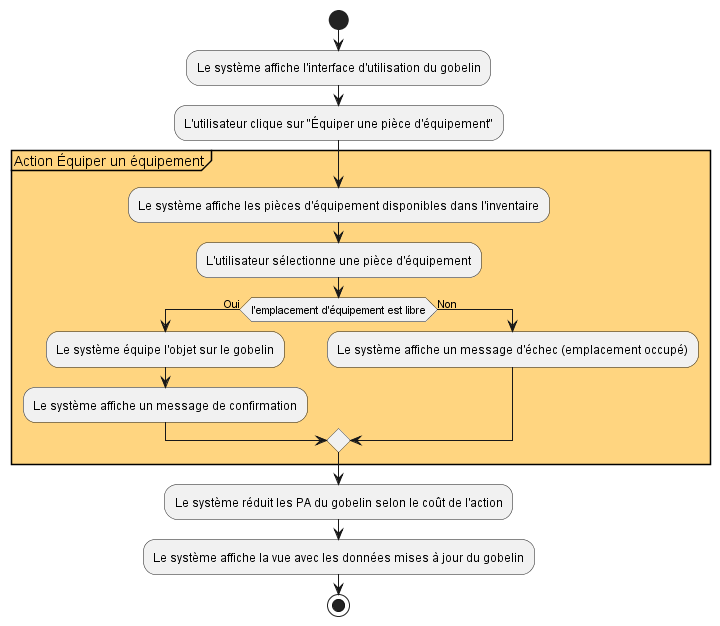

The diagram above was rendered by PlantUML. Its source (embedded in the PNG):
@startuml
start

:Le système affiche l'interface d'utilisation du gobelin;

:L'utilisateur clique sur "Équiper une pièce d'équipement";

partition #FFD580 "Action Équiper un équipement" {
    :Le système affiche les pièces d'équipement disponibles dans l'inventaire;
    :L'utilisateur sélectionne une pièce d'équipement;

    if (l'emplacement d'équipement est libre) then (Oui)
        :Le système équipe l'objet sur le gobelin;
        :Le système affiche un message de confirmation;
    else (Non)
        :Le système affiche un message d'échec (emplacement occupé);
    endif
}

:Le système réduit les PA du gobelin selon le coût de l'action;
:Le système affiche la vue avec les données mises à jour du gobelin;
stop
@enduml